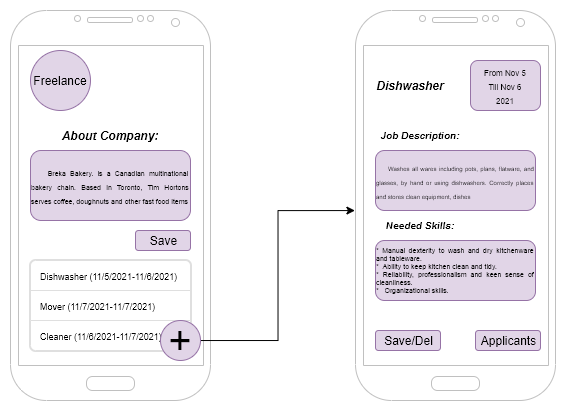

The diagram above was exported from draw.io. Its source (the exported page's mxGraphModel, read from the mxfile embedded in the PNG):
<mxGraphModel dx="716" dy="435" grid="1" gridSize="10" guides="1" tooltips="1" connect="1" arrows="1" fold="1" page="1" pageScale="1" pageWidth="1169" pageHeight="827" math="0" shadow="0">
  <root>
    <mxCell id="0" />
    <mxCell id="1" parent="0" />
    <mxCell id="8ESzknl-0Hs4NpPakBuv-18" value="" style="rounded=1;whiteSpace=wrap;html=1;fontSize=8;strokeWidth=1;fillColor=#e1d5e7;strokeColor=#9673a6;" vertex="1" parent="1">
      <mxGeometry x="600" y="110" width="70" height="50" as="geometry" />
    </mxCell>
    <mxCell id="8ESzknl-0Hs4NpPakBuv-1" value="" style="verticalLabelPosition=bottom;verticalAlign=top;html=1;shadow=0;dashed=0;strokeWidth=1;shape=mxgraph.android.phone2;strokeColor=#c0c0c0;" vertex="1" parent="1">
      <mxGeometry x="140" y="60" width="200" height="390" as="geometry" />
    </mxCell>
    <mxCell id="8ESzknl-0Hs4NpPakBuv-2" value="" style="verticalLabelPosition=bottom;verticalAlign=top;html=1;shadow=0;dashed=0;strokeWidth=1;shape=mxgraph.android.phone2;strokeColor=#c0c0c0;" vertex="1" parent="1">
      <mxGeometry x="485" y="60" width="200" height="390" as="geometry" />
    </mxCell>
    <mxCell id="8ESzknl-0Hs4NpPakBuv-4" value="Freelance" style="ellipse;whiteSpace=wrap;html=1;aspect=fixed;fillColor=#e1d5e7;strokeColor=#9673a6;" vertex="1" parent="1">
      <mxGeometry x="160" y="100" width="60" height="60" as="geometry" />
    </mxCell>
    <mxCell id="8ESzknl-0Hs4NpPakBuv-5" value="&lt;div style=&quot;text-align: justify&quot;&gt;&lt;span style=&quot;font-size: 7px&quot;&gt;&amp;nbsp; &amp;nbsp; Breka Bakery. is a Canadian multinational bakery chain. Based in Toronto, Tim Hortons serves coffee, doughnuts and other fast food items&lt;/span&gt;&lt;/div&gt;" style="rounded=1;whiteSpace=wrap;html=1;fillColor=#e1d5e7;strokeColor=#9673a6;" vertex="1" parent="1">
      <mxGeometry x="160" y="200" width="160" height="70" as="geometry" />
    </mxCell>
    <mxCell id="8ESzknl-0Hs4NpPakBuv-6" value="About Company:" style="text;html=1;strokeColor=none;fillColor=none;align=center;verticalAlign=middle;whiteSpace=wrap;rounded=0;fontStyle=3" vertex="1" parent="1">
      <mxGeometry x="160" y="170" width="160" height="30" as="geometry" />
    </mxCell>
    <mxCell id="8ESzknl-0Hs4NpPakBuv-7" value="" style="html=1;shadow=0;dashed=0;shape=mxgraph.bootstrap.rrect;rSize=5;strokeColor=#DFDFDF;html=1;whiteSpace=wrap;fillColor=#FFFFFF;fontColor=#000000;fontSize=9;strokeWidth=3;" vertex="1" parent="1">
      <mxGeometry x="160" y="310" width="160" height="90" as="geometry" />
    </mxCell>
    <mxCell id="8ESzknl-0Hs4NpPakBuv-8" value="&lt;font style=&quot;font-size: 9px&quot;&gt;Dishwasher (11/5/2021-11/6/2021)&lt;/font&gt;" style="strokeColor=inherit;fillColor=inherit;gradientColor=inherit;fontColor=inherit;html=1;shadow=0;dashed=0;shape=mxgraph.bootstrap.topButton;rSize=5;perimeter=none;whiteSpace=wrap;resizeWidth=1;align=left;spacing=10;" vertex="1" parent="8ESzknl-0Hs4NpPakBuv-7">
      <mxGeometry width="160" height="30" relative="1" as="geometry" />
    </mxCell>
    <mxCell id="8ESzknl-0Hs4NpPakBuv-9" value="&lt;font style=&quot;font-size: 9px&quot;&gt;Mover (11/7/2021-11/7/2021)&lt;/font&gt;" style="strokeColor=inherit;fillColor=inherit;gradientColor=inherit;fontColor=inherit;html=1;shadow=0;dashed=0;perimeter=none;whiteSpace=wrap;resizeWidth=1;align=left;spacing=10;" vertex="1" parent="8ESzknl-0Hs4NpPakBuv-7">
      <mxGeometry width="160" height="30" relative="1" as="geometry">
        <mxPoint y="30" as="offset" />
      </mxGeometry>
    </mxCell>
    <mxCell id="8ESzknl-0Hs4NpPakBuv-10" value="&lt;font style=&quot;font-size: 9px&quot;&gt;Cleaner (11/6/2021-11/7/2021)&lt;/font&gt;" style="strokeColor=inherit;fillColor=inherit;gradientColor=inherit;fontColor=inherit;html=1;shadow=0;dashed=0;shape=mxgraph.bootstrap.bottomButton;rSize=5;perimeter=none;whiteSpace=wrap;resizeWidth=1;resizeHeight=0;align=left;spacing=10;" vertex="1" parent="8ESzknl-0Hs4NpPakBuv-7">
      <mxGeometry y="1" width="160" height="30" relative="1" as="geometry">
        <mxPoint y="-30" as="offset" />
      </mxGeometry>
    </mxCell>
    <mxCell id="8ESzknl-0Hs4NpPakBuv-25" style="edgeStyle=orthogonalEdgeStyle;rounded=0;orthogonalLoop=1;jettySize=auto;html=1;entryX=-0.003;entryY=0.513;entryDx=0;entryDy=0;entryPerimeter=0;fontSize=10;" edge="1" parent="1" source="8ESzknl-0Hs4NpPakBuv-12" target="8ESzknl-0Hs4NpPakBuv-2">
      <mxGeometry relative="1" as="geometry" />
    </mxCell>
    <mxCell id="8ESzknl-0Hs4NpPakBuv-12" value="&lt;font style=&quot;font-size: 40px&quot;&gt;+&lt;/font&gt;" style="ellipse;whiteSpace=wrap;html=1;aspect=fixed;fontSize=9;fillColor=#e1d5e7;strokeColor=#9673a6;" vertex="1" parent="1">
      <mxGeometry x="290" y="370" width="40" height="40" as="geometry" />
    </mxCell>
    <mxCell id="8ESzknl-0Hs4NpPakBuv-13" value="Save" style="rounded=1;fillColor=#e1d5e7;align=center;strokeColor=#9673a6;html=1;fontSize=12;sketch=0;" vertex="1" parent="1">
      <mxGeometry x="265" y="280" width="55" height="20" as="geometry" />
    </mxCell>
    <mxCell id="8ESzknl-0Hs4NpPakBuv-16" value="Dishwasher" style="text;html=1;strokeColor=none;fillColor=none;align=center;verticalAlign=middle;whiteSpace=wrap;rounded=0;fontStyle=3" vertex="1" parent="1">
      <mxGeometry x="460" y="120" width="160" height="30" as="geometry" />
    </mxCell>
    <mxCell id="8ESzknl-0Hs4NpPakBuv-17" value="&lt;font style=&quot;font-size: 8px ; font-weight: normal ; font-style: normal&quot;&gt;From Nov 5&lt;br&gt;Till Nov 6&lt;br&gt;2021&lt;br&gt;&lt;/font&gt;" style="text;html=1;strokeColor=none;fillColor=none;align=center;verticalAlign=middle;whiteSpace=wrap;rounded=0;fontStyle=3" vertex="1" parent="1">
      <mxGeometry x="595" y="120" width="80" height="30" as="geometry" />
    </mxCell>
    <mxCell id="8ESzknl-0Hs4NpPakBuv-21" value="&lt;div style=&quot;text-align: justify&quot;&gt;&lt;span style=&quot;font-size: 6px&quot;&gt;&amp;nbsp; &amp;nbsp; &amp;nbsp;Washes all wares including pots, plans, flatware, and glasses, by hand or using dishwashers. Correctly places and stores clean equipment, dishes&lt;/span&gt;&lt;br&gt;&lt;/div&gt;" style="rounded=1;whiteSpace=wrap;html=1;fillColor=#e1d5e7;strokeColor=#9673a6;labelBackgroundColor=none;labelBorderColor=none;verticalAlign=middle;" vertex="1" parent="1">
      <mxGeometry x="505" y="200" width="160" height="60" as="geometry" />
    </mxCell>
    <mxCell id="8ESzknl-0Hs4NpPakBuv-22" value="Job Description:" style="text;html=1;strokeColor=none;fillColor=none;align=center;verticalAlign=middle;whiteSpace=wrap;rounded=0;fontStyle=3;fontSize=10;" vertex="1" parent="1">
      <mxGeometry x="470" y="170" width="160" height="30" as="geometry" />
    </mxCell>
    <mxCell id="8ESzknl-0Hs4NpPakBuv-23" value="&lt;div style=&quot;text-align: justify ; font-size: 7px&quot;&gt;&lt;font style=&quot;font-size: 7px&quot;&gt;* Manual dexterity to wash and dry kitchenware and tableware.&lt;/font&gt;&lt;/div&gt;&lt;div style=&quot;text-align: justify ; font-size: 7px&quot;&gt;&lt;font style=&quot;font-size: 7px&quot;&gt;*&amp;nbsp; Ability to keep kitchen clean and tidy.&lt;/font&gt;&lt;/div&gt;&lt;div style=&quot;text-align: justify ; font-size: 7px&quot;&gt;&lt;font style=&quot;font-size: 7px&quot;&gt;* Reliability, professionalism and keen sense of cleanliness.&lt;/font&gt;&lt;/div&gt;&lt;div style=&quot;text-align: justify ; font-size: 7px&quot;&gt;&lt;font style=&quot;font-size: 7px&quot;&gt;*&amp;nbsp; &amp;nbsp;Organizational skills.&lt;/font&gt;&lt;/div&gt;" style="rounded=1;whiteSpace=wrap;html=1;fillColor=#e1d5e7;strokeColor=#9673a6;" vertex="1" parent="1">
      <mxGeometry x="505" y="290" width="160" height="60" as="geometry" />
    </mxCell>
    <mxCell id="8ESzknl-0Hs4NpPakBuv-24" value="Needed Skills:" style="text;html=1;strokeColor=none;fillColor=none;align=center;verticalAlign=middle;whiteSpace=wrap;rounded=0;fontStyle=3;fontSize=10;" vertex="1" parent="1">
      <mxGeometry x="470" y="260" width="160" height="30" as="geometry" />
    </mxCell>
    <mxCell id="8ESzknl-0Hs4NpPakBuv-26" value="Save/Del" style="rounded=1;fillColor=#e1d5e7;align=center;strokeColor=#9673a6;html=1;fontSize=12;sketch=0;" vertex="1" parent="1">
      <mxGeometry x="505" y="380" width="65" height="20" as="geometry" />
    </mxCell>
    <mxCell id="8ESzknl-0Hs4NpPakBuv-27" value="Applicants" style="rounded=1;fillColor=#e1d5e7;align=center;strokeColor=#9673a6;html=1;fontSize=12;sketch=0;" vertex="1" parent="1">
      <mxGeometry x="605" y="380" width="65" height="20" as="geometry" />
    </mxCell>
  </root>
</mxGraphModel>